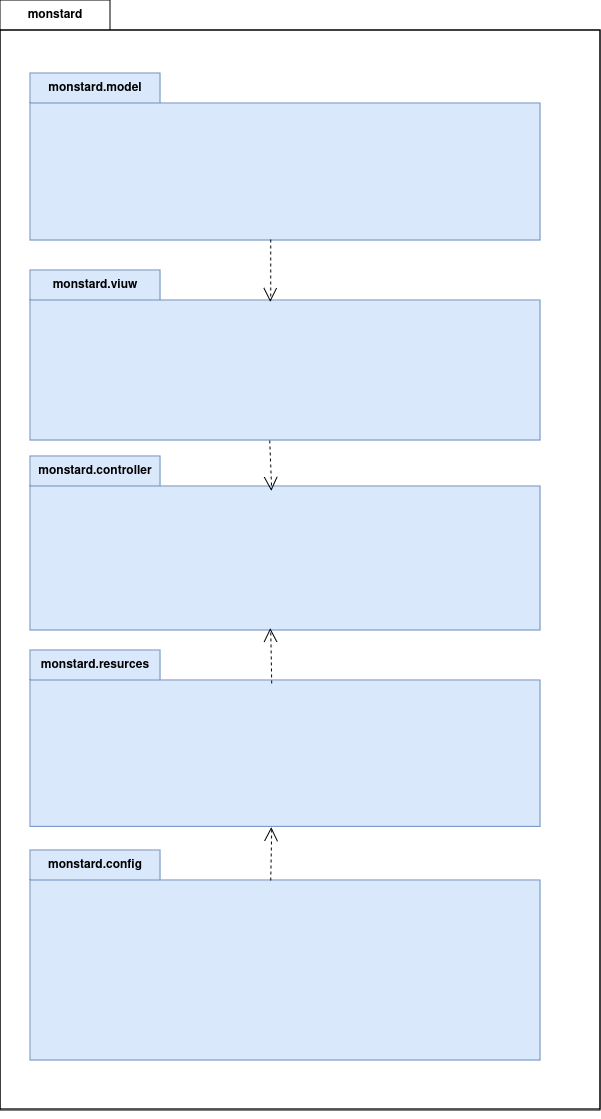

The diagram above was exported from draw.io. Its source (the exported page's mxGraphModel, read from the mxfile embedded in the PNG):
<mxGraphModel dx="1434" dy="1891" grid="1" gridSize="10" guides="1" tooltips="1" connect="1" arrows="1" fold="1" page="1" pageScale="1" pageWidth="827" pageHeight="1169" math="0" shadow="0">
  <root>
    <mxCell id="0" />
    <mxCell id="1" parent="0" />
    <mxCell id="o9iVzwMt1weDiJ2rnu4U-1" value="monstard" style="shape=folder;fontStyle=1;tabWidth=110;tabHeight=30;tabPosition=left;html=1;boundedLbl=1;labelInHeader=1;container=1;collapsible=0;whiteSpace=wrap;fillColor=none;" parent="1" vertex="1">
      <mxGeometry x="90" y="-1150" width="600" height="1110" as="geometry" />
    </mxCell>
    <mxCell id="o9iVzwMt1weDiJ2rnu4U-2" value="" style="html=1;resizeWidth=1;resizeHeight=1;fillColor=none;part=1;connectable=0;allowArrows=0;deletable=0;whiteSpace=wrap;" parent="o9iVzwMt1weDiJ2rnu4U-1" vertex="1">
      <mxGeometry width="600" height="1078.8785046728972" relative="1" as="geometry">
        <mxPoint y="30" as="offset" />
      </mxGeometry>
    </mxCell>
    <mxCell id="o9iVzwMt1weDiJ2rnu4U-7" value="monstard.viuw" style="shape=folder;fontStyle=1;tabWidth=130;tabHeight=30;tabPosition=left;html=1;boundedLbl=1;labelInHeader=1;container=1;collapsible=0;whiteSpace=wrap;fillColor=#dae8fc;strokeColor=#6c8ebf;" parent="o9iVzwMt1weDiJ2rnu4U-1" vertex="1">
      <mxGeometry x="30" y="270" width="510" height="170" as="geometry" />
    </mxCell>
    <mxCell id="o9iVzwMt1weDiJ2rnu4U-8" value="" style="html=1;strokeColor=none;resizeWidth=1;resizeHeight=1;fillColor=none;part=1;connectable=0;allowArrows=0;deletable=0;whiteSpace=wrap;" parent="o9iVzwMt1weDiJ2rnu4U-7" vertex="1">
      <mxGeometry width="510" height="119.00000000000006" relative="1" as="geometry">
        <mxPoint y="30" as="offset" />
      </mxGeometry>
    </mxCell>
    <mxCell id="o9iVzwMt1weDiJ2rnu4U-9" value="monstard.controller" style="shape=folder;fontStyle=1;tabWidth=130;tabHeight=30;tabPosition=left;html=1;boundedLbl=1;labelInHeader=1;container=1;collapsible=0;whiteSpace=wrap;fillColor=#dae8fc;strokeColor=#6c8ebf;" parent="o9iVzwMt1weDiJ2rnu4U-1" vertex="1">
      <mxGeometry x="30" y="456" width="510" height="174" as="geometry" />
    </mxCell>
    <mxCell id="o9iVzwMt1weDiJ2rnu4U-10" value="" style="html=1;strokeColor=none;resizeWidth=1;resizeHeight=1;fillColor=none;part=1;connectable=0;allowArrows=0;deletable=0;whiteSpace=wrap;" parent="o9iVzwMt1weDiJ2rnu4U-9" vertex="1">
      <mxGeometry width="510" height="121.80000000000008" relative="1" as="geometry">
        <mxPoint y="30" as="offset" />
      </mxGeometry>
    </mxCell>
    <mxCell id="o9iVzwMt1weDiJ2rnu4U-11" value="monstard.resurces" style="shape=folder;fontStyle=1;tabWidth=130;tabHeight=30;tabPosition=left;html=1;boundedLbl=1;labelInHeader=1;container=1;collapsible=0;whiteSpace=wrap;fillColor=#dae8fc;strokeColor=#6c8ebf;" parent="o9iVzwMt1weDiJ2rnu4U-1" vertex="1">
      <mxGeometry x="30" y="649.9958878504673" width="510" height="176.3551401869159" as="geometry" />
    </mxCell>
    <mxCell id="o9iVzwMt1weDiJ2rnu4U-12" value="" style="html=1;strokeColor=none;resizeWidth=1;resizeHeight=1;fillColor=none;part=1;connectable=0;allowArrows=0;deletable=0;whiteSpace=wrap;" parent="o9iVzwMt1weDiJ2rnu4U-11" vertex="1">
      <mxGeometry width="510" height="123.44859813084113" relative="1" as="geometry">
        <mxPoint y="30" as="offset" />
      </mxGeometry>
    </mxCell>
    <mxCell id="o9iVzwMt1weDiJ2rnu4U-3" value="monstard.model" style="shape=folder;fontStyle=1;tabWidth=130;tabHeight=30;tabPosition=left;html=1;boundedLbl=1;labelInHeader=1;container=1;collapsible=0;whiteSpace=wrap;fillColor=#dae8fc;strokeColor=#6c8ebf;" parent="o9iVzwMt1weDiJ2rnu4U-1" vertex="1">
      <mxGeometry x="30" y="73.03" width="510" height="166.97" as="geometry" />
    </mxCell>
    <mxCell id="o9iVzwMt1weDiJ2rnu4U-4" value="" style="html=1;strokeColor=none;resizeWidth=1;resizeHeight=1;fillColor=none;part=1;connectable=0;allowArrows=0;deletable=0;whiteSpace=wrap;" parent="o9iVzwMt1weDiJ2rnu4U-3" vertex="1">
      <mxGeometry width="509.99999999999994" height="116.87900000000002" relative="1" as="geometry">
        <mxPoint y="30" as="offset" />
      </mxGeometry>
    </mxCell>
    <mxCell id="o9iVzwMt1weDiJ2rnu4U-13" value="monstard.config" style="shape=folder;fontStyle=1;tabWidth=130;tabHeight=30;tabPosition=left;html=1;boundedLbl=1;labelInHeader=1;container=1;collapsible=0;whiteSpace=wrap;fillColor=#dae8fc;strokeColor=#6c8ebf;" parent="o9iVzwMt1weDiJ2rnu4U-1" vertex="1">
      <mxGeometry x="30" y="850" width="510" height="210" as="geometry" />
    </mxCell>
    <mxCell id="o9iVzwMt1weDiJ2rnu4U-14" value="" style="html=1;strokeColor=none;resizeWidth=1;resizeHeight=1;fillColor=none;part=1;connectable=0;allowArrows=0;deletable=0;whiteSpace=wrap;" parent="o9iVzwMt1weDiJ2rnu4U-13" vertex="1">
      <mxGeometry width="510" height="147.00000000000006" relative="1" as="geometry">
        <mxPoint y="30" as="offset" />
      </mxGeometry>
    </mxCell>
    <mxCell id="qTDLofMklNY_-FyVN_Cd-1" value="" style="edgeStyle=none;html=1;endArrow=open;endSize=12;dashed=1;verticalAlign=bottom;rounded=0;exitX=0.471;exitY=0.994;exitDx=0;exitDy=0;exitPerimeter=0;entryX=0.471;entryY=0.188;entryDx=0;entryDy=0;entryPerimeter=0;" edge="1" parent="o9iVzwMt1weDiJ2rnu4U-1" source="o9iVzwMt1weDiJ2rnu4U-3" target="o9iVzwMt1weDiJ2rnu4U-7">
      <mxGeometry width="160" relative="1" as="geometry">
        <mxPoint x="240" y="300" as="sourcePoint" />
        <mxPoint x="400" y="300" as="targetPoint" />
      </mxGeometry>
    </mxCell>
    <mxCell id="qTDLofMklNY_-FyVN_Cd-2" value="" style="edgeStyle=none;html=1;endArrow=open;endSize=12;dashed=1;verticalAlign=bottom;rounded=0;exitX=0.469;exitY=1;exitDx=0;exitDy=0;exitPerimeter=0;entryX=0.473;entryY=0.201;entryDx=0;entryDy=0;entryPerimeter=0;" edge="1" parent="o9iVzwMt1weDiJ2rnu4U-1" source="o9iVzwMt1weDiJ2rnu4U-7" target="o9iVzwMt1weDiJ2rnu4U-9">
      <mxGeometry width="160" relative="1" as="geometry">
        <mxPoint x="295" y="250" as="sourcePoint" />
        <mxPoint x="298" y="311" as="targetPoint" />
      </mxGeometry>
    </mxCell>
    <mxCell id="qTDLofMklNY_-FyVN_Cd-4" value="" style="edgeStyle=none;html=1;endArrow=open;endSize=12;dashed=1;verticalAlign=bottom;rounded=0;exitX=0.473;exitY=0.187;exitDx=0;exitDy=0;exitPerimeter=0;entryX=0.471;entryY=0.989;entryDx=0;entryDy=0;entryPerimeter=0;" edge="1" parent="o9iVzwMt1weDiJ2rnu4U-1" source="o9iVzwMt1weDiJ2rnu4U-11" target="o9iVzwMt1weDiJ2rnu4U-9">
      <mxGeometry width="160" relative="1" as="geometry">
        <mxPoint x="315" y="270" as="sourcePoint" />
        <mxPoint x="318" y="331" as="targetPoint" />
      </mxGeometry>
    </mxCell>
    <mxCell id="qTDLofMklNY_-FyVN_Cd-5" value="" style="edgeStyle=none;html=1;endArrow=open;endSize=12;dashed=1;verticalAlign=bottom;rounded=0;exitX=0.471;exitY=0.143;exitDx=0;exitDy=0;exitPerimeter=0;entryX=0.473;entryY=1.004;entryDx=0;entryDy=0;entryPerimeter=0;" edge="1" parent="o9iVzwMt1weDiJ2rnu4U-1" source="o9iVzwMt1weDiJ2rnu4U-13" target="o9iVzwMt1weDiJ2rnu4U-11">
      <mxGeometry width="160" relative="1" as="geometry">
        <mxPoint x="325" y="280" as="sourcePoint" />
        <mxPoint x="328" y="341" as="targetPoint" />
      </mxGeometry>
    </mxCell>
    <mxCell id="o9iVzwMt1weDiJ2rnu4U-15" style="edgeStyle=orthogonalEdgeStyle;rounded=0;orthogonalLoop=1;jettySize=auto;html=1;exitX=0.5;exitY=1;exitDx=0;exitDy=0;exitPerimeter=0;" parent="1" source="o9iVzwMt1weDiJ2rnu4U-1" target="o9iVzwMt1weDiJ2rnu4U-1" edge="1">
      <mxGeometry relative="1" as="geometry" />
    </mxCell>
  </root>
</mxGraphModel>